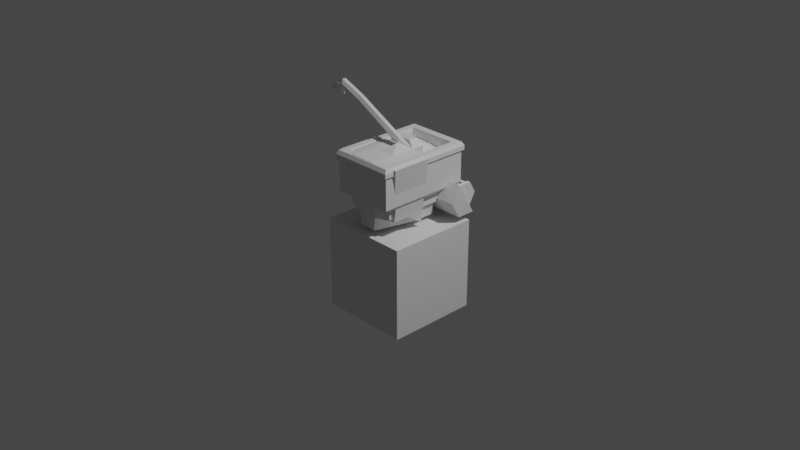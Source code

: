 # Source: machinery.blend  (saved by Blender 3.1.7; exported with 4.5.12 LTS)
import bpy
from mathutils import Matrix  # noqa: F401  (used for matrix-valued properties, if any)

bpy.ops.wm.read_factory_settings(use_empty=True)
scene = bpy.context.scene
scene.name = 'Scene'

# ---- collections
col_collection = bpy.data.collections.new('Collection'); scene.collection.children.link(col_collection)

# ---- materials (node trees are filled in below, after node groups)
mat_combine_main = bpy.data.materials.new('combine_main')
mat_combine_main.use_transparent_shadow = False
mat_combine_window = bpy.data.materials.new('combine_window')
mat_combine_window.use_transparent_shadow = False
mat_combine_reel = bpy.data.materials.new('combine_reel')
mat_combine_reel.use_transparent_shadow = False
mat_trailer_main = bpy.data.materials.new('trailer_main')
mat_trailer_main.use_transparent_shadow = False
mat_trailer_highlight = bpy.data.materials.new('trailer_highlight')
mat_trailer_highlight.use_transparent_shadow = False

# ---- material node trees
mat_combine_main.use_nodes = True; mat_combine_main.node_tree.nodes.clear()
_N = mat_combine_main.node_tree.nodes; _L = mat_combine_main.node_tree.links
n0 = _N.new('ShaderNodeBsdfPrincipled'); n0.name = 'Principled BSDF'; n0.location = (10, 300)
n0.distribution = 'GGX'
n0.subsurface_method = 'RANDOM_WALK_SKIN'
n0.inputs[3].default_value = 1.45
n0.inputs[27].default_value = (0.0, 0.0, 0.0, 1.0)
n0.inputs[28].default_value = 1.0
n1 = _N.new('ShaderNodeOutputMaterial'); n1.name = 'Material Output'; n1.location = (300, 300)
_L.new(n0.outputs[0], n1.inputs[0])
n1.is_active_output = True
mat_combine_window.use_nodes = True; mat_combine_window.node_tree.nodes.clear()
_N = mat_combine_window.node_tree.nodes; _L = mat_combine_window.node_tree.links
n0 = _N.new('ShaderNodeBsdfPrincipled'); n0.name = 'Principled BSDF'; n0.location = (10, 300)
n0.distribution = 'GGX'
n0.subsurface_method = 'RANDOM_WALK_SKIN'
n0.inputs[3].default_value = 1.45
n0.inputs[27].default_value = (0.0, 0.0, 0.0, 1.0)
n0.inputs[28].default_value = 1.0
n1 = _N.new('ShaderNodeOutputMaterial'); n1.name = 'Material Output'; n1.location = (300, 300)
_L.new(n0.outputs[0], n1.inputs[0])
n1.is_active_output = True
mat_combine_reel.use_nodes = True; mat_combine_reel.node_tree.nodes.clear()
_N = mat_combine_reel.node_tree.nodes; _L = mat_combine_reel.node_tree.links
n0 = _N.new('ShaderNodeBsdfPrincipled'); n0.name = 'Principled BSDF'; n0.location = (10, 300)
n0.distribution = 'GGX'
n0.subsurface_method = 'RANDOM_WALK_SKIN'
n0.inputs[3].default_value = 1.45
n0.inputs[27].default_value = (0.0, 0.0, 0.0, 1.0)
n0.inputs[28].default_value = 1.0
n1 = _N.new('ShaderNodeOutputMaterial'); n1.name = 'Material Output'; n1.location = (300, 300)
_L.new(n0.outputs[0], n1.inputs[0])
n1.is_active_output = True
mat_trailer_main.use_nodes = True; mat_trailer_main.node_tree.nodes.clear()
_N = mat_trailer_main.node_tree.nodes; _L = mat_trailer_main.node_tree.links
n0 = _N.new('ShaderNodeBsdfPrincipled'); n0.name = 'Principled BSDF'; n0.location = (10, 300)
n0.distribution = 'GGX'
n0.subsurface_method = 'RANDOM_WALK_SKIN'
n0.inputs[3].default_value = 1.45
n0.inputs[27].default_value = (0.0, 0.0, 0.0, 1.0)
n0.inputs[28].default_value = 1.0
n1 = _N.new('ShaderNodeOutputMaterial'); n1.name = 'Material Output'; n1.location = (300, 300)
_L.new(n0.outputs[0], n1.inputs[0])
n1.is_active_output = True
mat_trailer_highlight.use_nodes = True; mat_trailer_highlight.node_tree.nodes.clear()
_N = mat_trailer_highlight.node_tree.nodes; _L = mat_trailer_highlight.node_tree.links
n0 = _N.new('ShaderNodeBsdfPrincipled'); n0.name = 'Principled BSDF'; n0.location = (10, 300)
n0.distribution = 'GGX'
n0.subsurface_method = 'RANDOM_WALK_SKIN'
n0.inputs[3].default_value = 1.45
n0.inputs[27].default_value = (0.0, 0.0, 0.0, 1.0)
n0.inputs[28].default_value = 1.0
n1 = _N.new('ShaderNodeOutputMaterial'); n1.name = 'Material Output'; n1.location = (300, 300)
_L.new(n0.outputs[0], n1.inputs[0])
n1.is_active_output = True

# ---- world
world_world = bpy.data.worlds.new('World'); scene.world = world_world
world_world.use_nodes = True; world_world.node_tree.nodes.clear()
_N = world_world.node_tree.nodes; _L = world_world.node_tree.links
n0 = _N.new('ShaderNodeOutputWorld'); n0.name = 'World Output'; n0.location = (300, 300)
n1 = _N.new('ShaderNodeBackground'); n1.name = 'Background'; n1.location = (10, 300)
n1.inputs[0].default_value = (0.05088, 0.05088, 0.05088, 1.0)
_L.new(n1.outputs[0], n0.inputs[0])
n0.is_active_output = True
world_world.color = (0.05088, 0.05088, 0.05088)
world_world.use_sun_shadow = False
world_world.sun_shadow_jitter_overblur = 0.0

# ---- cameras
cam_camera = bpy.data.cameras.new('Camera')
cam_camera.clip_end = 100.0
cam_camera.ortho_scale = 7.314

# ---- lights
light_light = bpy.data.lights.new('Light', 'POINT')
light_light.transmission_factor = 0.0
light_light.energy = 1000.0
light_light.shadow_soft_size = 0.1
light_light.shadow_maximum_resolution = 0.006
light_light.use_absolute_resolution = True

# ---- meshes
me_cube_001 = bpy.data.meshes.new('Cube.001')
me_cube_001.from_pydata([(-0.5, -0.5, -0.5), (-0.5, -0.5, 0.5), (-0.5, 0.5, -0.5), (-0.5, 0.5, 0.5), (0.5, -0.5, -0.5), (0.5, -0.5, 0.5), (0.5, 0.5, -0.5), (0.5, 0.5, 0.5)], [], [(0, 1, 3, 2), (2, 3, 7, 6), (6, 7, 5, 4), (4, 5, 1, 0), (2, 6, 4, 0), (7, 3, 1, 5)])
_uv = me_cube_001.uv_layers.new(name='UVMap')
_uv.uv.foreach_set('vector', [0.375, 0.0, 0.625, 0.0, 0.625, 0.25, 0.375, 0.25, 0.375, 0.25, 0.625, 0.25, 0.625, 0.5, 0.375, 0.5, 0.375, 0.5, 0.625, 0.5, 0.625, 0.75, 0.375, 0.75, 0.375, 0.75, 0.625, 0.75, 0.625, 1.0, 0.375, 1.0, 0.125, 0.5, 0.375, 0.5, 0.375, 0.75, 0.125, 0.75, 0.625, 0.5, 0.875, 0.5, 0.875, 0.75, 0.625, 0.75])
me_cube_001.use_remesh_fix_poles = True
me_cube_001.use_remesh_preserve_attributes = False
me_cube_001.update()
me_cube_002 = bpy.data.meshes.new('Cube.002')
me_cube_002.from_pydata([(-0.3046, -0.3497, 0.1862), (-0.3858, -0.4108, 0.7717), (-0.2869, 0.02834, 0.05579), (-0.3858, 0.02834, 0.7717), (0.3046, -0.3497, 0.1862), (0.3858, -0.4108, 0.7717), (0.2869, 0.02834, 0.05579), (0.3858, 0.02834, 0.7717), (0.2259, 0.02834, 0.05579), (-0.2259, 0.02834, 0.05579), (-0.1661, 0.02834, 0.8045), (0.1661, 0.02834, 0.8045), (-0.1015, -0.4251, 0.1862), (0.1015, -0.4251, 0.1862), (0.1286, -0.4862, 0.8045), (-0.1286, -0.4862, 0.8045), (-0.3209, -0.3497, 0.3053), (-0.3545, -0.3835, 0.5549), (-0.3545, 0.02834, 0.5549), (-0.3209, 0.02834, 0.3053), (0.3545, 0.02834, 0.5549), (0.3209, 0.02834, 0.3053), (0.3545, -0.3835, 0.5549), (0.3209, -0.3497, 0.3053), (0.1182, -0.4589, 0.5549), (0.107, -0.4251, 0.3053), (-0.1182, -0.4589, 0.5549), (-0.107, -0.4251, 0.3053), (-0.1526, 0.02834, 0.3856), (-0.2527, 0.02834, 0.3053), (0.1526, 0.02834, 0.3856), (0.2527, 0.02834, 0.3053), (0.2259, 0.2467, 0.05579), (-0.2259, 0.2467, 0.05579), (-0.1661, 0.1663, 0.8045), (0.1661, 0.1663, 0.8045), (-0.2527, 0.2467, 0.3053), (0.2527, 0.2467, 0.3053), (-0.1526, 0.1663, 0.3856), (0.1526, 0.1663, 0.3856), (-0.09055, 0.04876, 0.8733), (0.09055, 0.04876, 0.8733), (-0.09055, 0.1459, 0.8733), (0.09055, 0.1459, 0.8733), (0.0, 0.02834, 0.05579), (0.0, 0.02834, 0.8045), (0.0, -0.4251, 0.1862), (0.0, -0.4862, 0.8045), (0.0, -0.4251, 0.3053), (0.0, -0.4589, 0.5549), (0.0, 0.2959, 0.05579), (0.0, 0.2156, 0.8045), (0.0, 0.2959, 0.3053), (0.0, 0.2156, 0.3856), (0.0, 0.04876, 0.8733), (0.0, 0.1759, 0.8733), (0.0, 0.0259, 0.05047), (-0.2259, 0.0259, 0.05047), (0.0, -0.4275, 0.04945), (0.1015, -0.4275, 0.04945), (-0.1015, -0.4275, 0.04945), (0.2259, 0.0259, 0.05047), (-0.3031, -0.1607, 0.1821), (-0.3858, -0.1912, 0.7717), (0.3031, -0.1607, 0.1821), (0.3858, -0.1912, 0.7717), (0.1474, -0.2289, 0.8045), (-0.1474, -0.2289, 0.8045), (-0.1678, -0.1984, 0.1821), (0.1678, -0.1984, 0.1821), (0.3209, -0.1607, 0.3053), (0.3545, -0.1776, 0.5549), (-0.3209, -0.1607, 0.3053), (-0.3545, -0.1776, 0.5549), (0.0, -0.2289, 0.8045), (-0.1637, -0.2008, 0.04996), (0.1637, -0.2008, 0.04996), (0.0, -0.2008, 0.04996), (-0.5, 0.5287, 0.1126), (0.5, 0.5287, 0.1126), (-0.5, 0.3701, 0.1126), (0.5, 0.3701, 0.1126), (-0.5, 0.2907, 0.25), (0.5, 0.2907, 0.25), (-0.5, 0.3701, 0.3874), (0.5, 0.3701, 0.3874), (-0.5, 0.5494, 0.07684), (0.5, 0.5494, 0.07684), (-0.5, 0.3494, 0.07684), (0.5, 0.3494, 0.07684), (-0.5, 0.2494, 0.25), (0.5, 0.2494, 0.25), (-0.5, 0.3494, 0.4232), (0.5, 0.3494, 0.4232), (0.4639, 0.5494, 0.07684), (-0.4639, 0.5494, 0.07684), (0.4639, 0.3494, 0.07684), (-0.4639, 0.3494, 0.07684), (0.4639, 0.2494, 0.25), (-0.4639, 0.2494, 0.25), (0.4639, 0.3494, 0.4232), (-0.4639, 0.3494, 0.4232), (-0.4639, 0.3701, 0.1126), (0.4639, 0.3701, 0.1126), (-0.4639, 0.2907, 0.25), (0.4639, 0.2907, 0.25), (0.4639, 0.3701, 0.3874), (-0.4639, 0.3701, 0.3874), (-0.4639, 0.5287, 0.1126), (0.4639, 0.5287, 0.1126), (0.0, 0.02834, 0.8045), (0.1661, 0.02834, 0.8045), (0.1474, -0.2289, 0.8045), (0.0, -0.2289, 0.8045), (0.03758, 0.02269, 0.8598), (-0.6139, 0.08695, 1.123), (0.0511, 0.001858, 0.8933), (-0.6004, 0.06612, 1.157), (0.0511, -0.0398, 0.8933), (-0.6004, 0.02447, 1.157), (0.03758, -0.06063, 0.8598), (-0.6139, 0.003639, 1.123), (0.02405, -0.0398, 0.8264), (-0.6275, 0.02447, 1.09), (0.02405, 0.001858, 0.8264), (-0.6275, 0.06612, 1.09), (-0.7809, 0.06612, 1.229), (-0.7944, 0.08695, 1.196), (-0.7809, 0.02447, 1.229), (-0.7944, 0.003639, 1.196), (-0.8079, 0.02447, 1.162), (-0.8079, 0.06612, 1.162), (-0.8655, 0.06612, 1.264), (-0.8514, 0.08695, 1.219), (-0.8655, 0.02447, 1.264), (-0.8514, 0.003639, 1.219), (-0.8373, 0.02447, 1.174), (-0.8373, 0.06612, 1.174), (-0.9601, 0.06612, 1.22), (-0.9182, 0.08695, 1.198), (-0.9601, 0.02447, 1.22), (-0.9182, 0.003639, 1.198), (-0.8764, 0.02447, 1.176), (-0.8764, 0.06612, 1.176), (-1.024, 0.07724, 1.152), (-0.9601, 0.1092, 1.118), (-1.024, 0.01335, 1.152), (-0.9601, -0.01859, 1.118), (-0.8959, 0.01335, 1.084), (-0.8959, 0.07724, 1.084)], [], [(73, 63, 3, 18), (30, 11, 7, 20), (71, 65, 5, 22), (26, 15, 1, 17), (69, 64, 4, 13), (67, 63, 1, 15), (65, 66, 14, 5), (74, 67, 15, 47), (62, 68, 12, 0), (44, 8, 61, 56), (22, 5, 14, 24), (49, 47, 15, 26), (18, 3, 10, 28), (30, 31, 37, 39), (31, 8, 32, 37), (28, 10, 34, 38), (2, 19, 29, 9), (19, 18, 28, 29), (46, 48, 27, 12), (48, 49, 26, 27), (4, 23, 25, 13), (23, 22, 24, 25), (12, 27, 16, 0), (27, 26, 17, 16), (64, 70, 23, 4), (70, 71, 22, 23), (8, 31, 21, 6), (31, 30, 20, 21), (62, 72, 19, 2), (72, 73, 18, 19), (53, 51, 35, 39), (50, 52, 37, 32), (52, 53, 39, 37), (29, 28, 38, 36), (34, 10, 40, 42), (9, 29, 36, 33), (44, 9, 33, 50), (11, 30, 39, 35), (54, 41, 43, 55), (11, 35, 43, 41), (51, 34, 42, 55), (45, 11, 41, 54), (10, 45, 54, 40), (35, 51, 55, 43), (40, 54, 55, 42), (8, 44, 50, 32), (36, 38, 53, 52), (33, 36, 52, 50), (38, 34, 51, 53), (25, 24, 49, 48), (13, 25, 48, 46), (24, 14, 47, 49), (46, 12, 60, 58), (66, 74, 47, 14), (77, 76, 59, 58), (75, 77, 58, 60), (69, 13, 59, 76), (13, 46, 58, 59), (9, 44, 56, 57), (68, 9, 57, 75), (12, 68, 75, 60), (8, 69, 76, 61), (57, 56, 77, 75), (56, 61, 76, 77), (66, 11, 111, 112), (16, 17, 73, 72), (0, 16, 72, 62), (21, 20, 71, 70), (6, 21, 70, 64), (2, 9, 68, 62), (45, 10, 67, 74), (7, 11, 66, 65), (10, 3, 63, 67), (8, 6, 64, 69), (20, 7, 65, 71), (17, 1, 63, 73), (94, 87, 89, 96), (96, 89, 91, 98), (98, 91, 93, 100), (101, 107, 84, 92), (95, 86, 78, 108), (106, 85, 79, 109), (80, 78, 86, 88), (79, 81, 89, 87), (82, 80, 88, 90), (81, 83, 91, 89), (84, 82, 90, 92), (83, 85, 93, 91), (78, 80, 82, 84), (107, 104, 102, 108), (106, 109, 103, 105), (103, 102, 104, 105), (81, 79, 85, 83), (103, 109, 108, 102), (107, 108, 78, 84), (104, 107, 106, 105), (87, 94, 109, 79), (94, 95, 108, 109), (93, 85, 106, 100), (100, 106, 107, 101), (90, 99, 101, 92), (99, 98, 100, 101), (88, 97, 99, 90), (97, 96, 98, 99), (86, 95, 97, 88), (95, 94, 96, 97), (74, 66, 112, 113), (11, 45, 110, 111), (45, 74, 113, 110), (114, 115, 117, 116), (116, 117, 119, 118), (118, 119, 121, 120), (120, 121, 123, 122), (121, 119, 128, 129), (122, 123, 125, 124), (124, 125, 115, 114), (128, 126, 132, 134), (115, 125, 131, 127), (123, 121, 129, 130), (119, 117, 126, 128), (125, 123, 130, 131), (117, 115, 127, 126), (131, 130, 136, 137), (129, 128, 134, 135), (126, 127, 133, 132), (127, 131, 137, 133), (130, 129, 135, 136), (137, 136, 142, 143), (141, 140, 146, 147), (135, 134, 140, 141), (132, 133, 139, 138), (133, 137, 143, 139), (136, 135, 141, 142), (134, 132, 138, 140), (144, 145, 149, 148, 147, 146), (138, 139, 145, 144), (139, 143, 149, 145), (142, 141, 147, 148), (140, 138, 144, 146), (143, 142, 148, 149), (114, 111, 124), (110, 122, 124), (113, 120, 122), (112, 111, 120), (111, 114, 116), (110, 113, 122), (113, 112, 120), (111, 116, 118), (111, 118, 120), (111, 110, 124)])
me_cube_002.polygons.foreach_set('material_index', [0, 0, 0, 0, 0, 0, 0, 0, 0, 0, 0, 0, 0, 0, 0, 1, 0, 0, 0, 0, 0, 0, 0, 0, 0, 0, 0, 0, 0, 0, 1, 0, 0, 0, 0, 0, 0, 1, 0, 0, 0, 0, 0, 0, 0, 0, 0, 0, 1, 0, 0, 0, 0, 0, 0, 0, 0, 0, 0, 0, 0, 0, 0, 0, 0, 0, 0, 0, 0, 0, 0, 0, 0, 0, 0, 0, 2, 2, 2, 2, 2, 2, 2, 2, 2, 2, 2, 2, 2, 2, 2, 2, 2, 2, 2, 2, 2, 2, 2, 2, 2, 2, 2, 2, 2, 2, 0, 0, 0, 0, 0, 0, 0, 0, 0, 0, 0, 0, 0, 0, 0, 0, 0, 0, 0, 0, 0, 0, 0, 0, 0, 0, 0, 0, 0, 0, 0, 0, 0, 0, 0, 0, 0, 0, 0, 0, 0, 0, 0, 0])
_uv = me_cube_002.uv_layers.new(name='UVMap')
_uv.uv.foreach_set('vector', [0.5417, 0.125, 0.625, 0.125, 0.625, 0.25, 0.5417, 0.25, 0.5417, 0.4167, 0.625, 0.4167, 0.625, 0.5, 0.5417, 0.5, 0.5417, 0.625, 0.625, 0.625, 0.625, 0.75, 0.5417, 0.75, 0.5417, 0.9167, 0.625, 0.9167, 0.625, 1.0, 0.5417, 1.0, 0.2917, 0.625, 0.375, 0.625, 0.375, 0.75, 0.2917, 0.75, 0.7917, 0.625, 0.875, 0.625, 0.875, 0.75, 0.7917, 0.75, 0.625, 0.625, 0.7083, 0.625, 0.7083, 0.75, 0.625, 0.75, 0.75, 0.625, 0.7917, 0.625, 0.7917, 0.75, 0.75, 0.75, 0.125, 0.625, 0.2083, 0.625, 0.2083, 0.75, 0.125, 0.75, 0.25, 0.5, 0.2917, 0.5, 0.2917, 0.5, 0.25, 0.5, 0.5417, 0.75, 0.625, 0.75, 0.625, 0.8333, 0.5417, 0.8333, 0.5417, 0.875, 0.625, 0.875, 0.625, 0.9167, 0.5417, 0.9167, 0.5417, 0.25, 0.625, 0.25, 0.625, 0.3333, 0.5417, 0.3333, 0.5417, 0.4167, 0.4583, 0.4167, 0.4583, 0.4167, 0.5417, 0.4167, 0.4583, 0.4167, 0.375, 0.4167, 0.375, 0.4167, 0.4583, 0.4167, 0.5417, 0.3333, 0.625, 0.3333, 0.625, 0.3333, 0.5417, 0.3333, 0.375, 0.25, 0.4583, 0.25, 0.4583, 0.3333, 0.375, 0.3333, 0.4583, 0.25, 0.5417, 0.25, 0.5417, 0.3333, 0.4583, 0.3333, 0.375, 0.875, 0.4583, 0.875, 0.4583, 0.9167, 0.375, 0.9167, 0.4583, 0.875, 0.5417, 0.875, 0.5417, 0.9167, 0.4583, 0.9167, 0.375, 0.75, 0.4583, 0.75, 0.4583, 0.8333, 0.375, 0.8333, 0.4583, 0.75, 0.5417, 0.75, 0.5417, 0.8333, 0.4583, 0.8333, 0.375, 0.9167, 0.4583, 0.9167, 0.4583, 1.0, 0.375, 1.0, 0.4583, 0.9167, 0.5417, 0.9167, 0.5417, 1.0, 0.4583, 1.0, 0.375, 0.625, 0.4583, 0.625, 0.4583, 0.75, 0.375, 0.75, 0.4583, 0.625, 0.5417, 0.625, 0.5417, 0.75, 0.4583, 0.75, 0.375, 0.4167, 0.4583, 0.4167, 0.4583, 0.5, 0.375, 0.5, 0.4583, 0.4167, 0.5417, 0.4167, 0.5417, 0.5, 0.4583, 0.5, 0.375, 0.125, 0.4583, 0.125, 0.4583, 0.25, 0.375, 0.25, 0.4583, 0.125, 0.5417, 0.125, 0.5417, 0.25, 0.4583, 0.25, 0.5417, 0.375, 0.625, 0.375, 0.625, 0.4167, 0.5417, 0.4167, 0.375, 0.375, 0.4583, 0.375, 0.4583, 0.4167, 0.375, 0.4167, 0.4583, 0.375, 0.5417, 0.375, 0.5417, 0.4167, 0.4583, 0.4167, 0.4583, 0.3333, 0.5417, 0.3333, 0.5417, 0.3333, 0.4583, 0.3333, 0.625, 0.3333, 0.625, 0.3333, 0.625, 0.3333, 0.625, 0.3333, 0.375, 0.3333, 0.4583, 0.3333, 0.4583, 0.3333, 0.375, 0.3333, 0.25, 0.5, 0.2083, 0.5, 0.2083, 0.5, 0.25, 0.5, 0.625, 0.4167, 0.5417, 0.4167, 0.5417, 0.4167, 0.625, 0.4167, 0.75, 0.5, 0.7083, 0.5, 0.7083, 0.5, 0.75, 0.5, 0.625, 0.4167, 0.625, 0.4167, 0.625, 0.4167, 0.625, 0.4167, 0.625, 0.375, 0.625, 0.3333, 0.625, 0.3333, 0.625, 0.375, 0.75, 0.5, 0.7083, 0.5, 0.7083, 0.5, 0.75, 0.5, 0.7917, 0.5, 0.75, 0.5, 0.75, 0.5, 0.7917, 0.5, 0.625, 0.4167, 0.625, 0.375, 0.625, 0.375, 0.625, 0.4167, 0.7917, 0.5, 0.75, 0.5, 0.75, 0.5, 0.7917, 0.5, 0.2917, 0.5, 0.25, 0.5, 0.25, 0.5, 0.2917, 0.5, 0.4583, 0.3333, 0.5417, 0.3333, 0.5417, 0.375, 0.4583, 0.375, 0.375, 0.3333, 0.4583, 0.3333, 0.4583, 0.375, 0.375, 0.375, 0.5417, 0.3333, 0.625, 0.3333, 0.625, 0.375, 0.5417, 0.375, 0.4583, 0.8333, 0.5417, 0.8333, 0.5417, 0.875, 0.4583, 0.875, 0.375, 0.8333, 0.4583, 0.8333, 0.4583, 0.875, 0.375, 0.875, 0.5417, 0.8333, 0.625, 0.8333, 0.625, 0.875, 0.5417, 0.875, 0.375, 0.875, 0.375, 0.9167, 0.375, 0.9167, 0.375, 0.875, 0.7083, 0.625, 0.75, 0.625, 0.75, 0.75, 0.7083, 0.75, 0.25, 0.625, 0.2917, 0.625, 0.2917, 0.75, 0.25, 0.75, 0.2083, 0.625, 0.25, 0.625, 0.25, 0.75, 0.2083, 0.75, 0.2917, 0.625, 0.2917, 0.75, 0.2917, 0.75, 0.2917, 0.625, 0.375, 0.8333, 0.375, 0.875, 0.375, 0.875, 0.375, 0.8333, 0.2083, 0.5, 0.25, 0.5, 0.25, 0.5, 0.2083, 0.5, 0.2083, 0.625, 0.2083, 0.5, 0.2083, 0.5, 0.2083, 0.625, 0.2083, 0.75, 0.2083, 0.625, 0.2083, 0.625, 0.2083, 0.75, 0.2917, 0.5, 0.2917, 0.625, 0.2917, 0.625, 0.2917, 0.5, 0.2083, 0.5, 0.25, 0.5, 0.25, 0.625, 0.2083, 0.625, 0.25, 0.5, 0.2917, 0.5, 0.2917, 0.625, 0.25, 0.625, 0.7083, 0.625, 0.7083, 0.5, 0.7083, 0.5, 0.7083, 0.625, 0.4583, 0.0, 0.5417, 0.0, 0.5417, 0.125, 0.4583, 0.125, 0.375, 0.0, 0.4583, 0.0, 0.4583, 0.125, 0.375, 0.125, 0.4583, 0.5, 0.5417, 0.5, 0.5417, 0.625, 0.4583, 0.625, 0.375, 0.5, 0.4583, 0.5, 0.4583, 0.625, 0.375, 0.625, 0.125, 0.5, 0.2083, 0.5, 0.2083, 0.625, 0.125, 0.625, 0.75, 0.5, 0.7917, 0.5, 0.7917, 0.625, 0.75, 0.625, 0.625, 0.5, 0.7083, 0.5, 0.7083, 0.625, 0.625, 0.625, 0.7917, 0.5, 0.875, 0.5, 0.875, 0.625, 0.7917, 0.625, 0.2917, 0.5, 0.375, 0.5, 0.375, 0.625, 0.2917, 0.625, 0.5417, 0.5, 0.625, 0.5, 0.625, 0.625, 0.5417, 0.625, 0.5417, 0.0, 0.625, 0.0, 0.625, 0.125, 0.5417, 0.125, 0.8333, 0.8333, 0.8333, 1.0, 0.6667, 1.0, 0.6667, 0.8333, 0.6667, 0.8333, 0.6667, 1.0, 0.5, 1.0, 0.5, 0.8333, 0.5, 0.8333, 0.5, 1.0, 0.3333, 1.0, 0.3333, 0.8333, 0.3755, 0.13, 0.4185, 0.1548, 0.5851, 0.1548, 0.5422, 0.13, 0.7912, 0.37, 0.9578, 0.37, 0.9149, 0.3452, 0.7482, 0.3452, 0.2518, 0.1548, 0.08512, 0.1548, 0.4149, 0.3452, 0.5815, 0.3452, 0.9149, 0.1548, 0.9149, 0.3452, 0.9578, 0.37, 0.9578, 0.13, 0.4149, 0.3452, 0.4149, 0.1548, 0.4578, 0.13, 0.4578, 0.37, 0.75, 0.05961, 0.9149, 0.1548, 0.9578, 0.13, 0.75, 0.01, 0.4149, 0.1548, 0.25, 0.05961, 0.25, 0.01, 0.4578, 0.13, 0.5851, 0.1548, 0.75, 0.05961, 0.75, 0.01, 0.5422, 0.13, 0.25, 0.05961, 0.08512, 0.1548, 0.04215, 0.13, 0.25, 0.01, 0.9149, 0.3452, 0.9149, 0.1548, 0.75, 0.05961, 0.5851, 0.1548, 0.4185, 0.1548, 0.5833, 0.05961, 0.7482, 0.1548, 0.7482, 0.3452, 0.2518, 0.1548, 0.5815, 0.3452, 0.5815, 0.1548, 0.4167, 0.05961, 0.5815, 0.1548, 0.7482, 0.1548, 0.5833, 0.05961, 0.4167, 0.05961, 0.4149, 0.1548, 0.4149, 0.3452, 0.08512, 0.1548, 0.25, 0.05961, 0.5815, 0.1548, 0.5815, 0.3452, 0.7482, 0.3452, 0.7482, 0.1548, 0.4185, 0.1548, 0.7482, 0.3452, 0.9149, 0.3452, 0.5851, 0.1548, 0.5833, 0.05961, 0.4185, 0.1548, 0.2518, 0.1548, 0.4167, 0.05961, 0.4578, 0.37, 0.6245, 0.37, 0.5815, 0.3452, 0.4149, 0.3452, 0.6245, 0.37, 0.7912, 0.37, 0.7482, 0.3452, 0.5815, 0.3452, 0.04215, 0.13, 0.08512, 0.1548, 0.2518, 0.1548, 0.2088, 0.13, 0.2088, 0.13, 0.2518, 0.1548, 0.4185, 0.1548, 0.3755, 0.13, 0.5, 0.5, 0.5, 0.6667, 0.3333, 0.6667, 0.3333, 0.5, 0.5, 0.6667, 0.5, 0.8333, 0.3333, 0.8333, 0.3333, 0.6667, 0.6667, 0.5, 0.6667, 0.6667, 0.5, 0.6667, 0.5, 0.5, 0.6667, 0.6667, 0.6667, 0.8333, 0.5, 0.8333, 0.5, 0.6667, 0.8333, 0.5, 0.8333, 0.6667, 0.6667, 0.6667, 0.6667, 0.5, 0.8333, 0.6667, 0.8333, 0.8333, 0.6667, 0.8333, 0.6667, 0.6667, 0.75, 0.625, 0.7083, 0.625, 0.7083, 0.625, 0.75, 0.625, 0.7083, 0.5, 0.75, 0.5, 0.75, 0.5, 0.7083, 0.5, 0.75, 0.5, 0.75, 0.625, 0.75, 0.625, 0.75, 0.5, 1.0, 0.5, 1.0, 1.0, 0.8333, 1.0, 0.8333, 0.5, 0.8333, 0.5, 0.8333, 1.0, 0.6667, 1.0, 0.6667, 0.5, 0.6667, 0.5, 0.6667, 1.0, 0.5, 1.0, 0.5, 0.5, 0.5, 0.5, 0.5, 1.0, 0.3333, 1.0, 0.3333, 0.5, 0.5, 1.0, 0.6667, 1.0, 0.6667, 1.0, 0.5, 1.0, 0.3333, 0.5, 0.3333, 1.0, 0.1667, 1.0, 0.1667, 0.5, 0.1667, 0.5, 0.1667, 1.0, -8.941e-08, 1.0, -8.941e-08, 0.5, 0.6667, 1.0, 0.8333, 1.0, 0.8333, 1.0, 0.6667, 1.0, -8.941e-08, 1.0, 0.1667, 1.0, 0.1667, 1.0, -8.941e-08, 1.0, 0.3333, 1.0, 0.5, 1.0, 0.5, 1.0, 0.3333, 1.0, 0.6667, 1.0, 0.8333, 1.0, 0.8333, 1.0, 0.6667, 1.0, 0.1667, 1.0, 0.3333, 1.0, 0.3333, 1.0, 0.1667, 1.0, 0.8333, 1.0, 1.0, 1.0, 1.0, 1.0, 0.8333, 1.0, 0.1667, 1.0, 0.3333, 1.0, 0.3333, 1.0, 0.1667, 1.0, 0.5, 1.0, 0.6667, 1.0, 0.6667, 1.0, 0.5, 1.0, 0.8333, 1.0, 1.0, 1.0, 1.0, 1.0, 0.8333, 1.0, -8.941e-08, 1.0, 0.1667, 1.0, 0.1667, 1.0, -8.941e-08, 1.0, 0.3333, 1.0, 0.5, 1.0, 0.5, 1.0, 0.3333, 1.0, 0.1667, 1.0, 0.3333, 1.0, 0.3333, 1.0, 0.1667, 1.0, 0.5, 1.0, 0.6667, 1.0, 0.6667, 1.0, 0.5, 1.0, 0.5, 1.0, 0.6667, 1.0, 0.6667, 1.0, 0.5, 1.0, 0.8333, 1.0, 1.0, 1.0, 1.0, 1.0, 0.8333, 1.0, -8.941e-08, 1.0, 0.1667, 1.0, 0.1667, 1.0, -8.941e-08, 1.0, 0.3333, 1.0, 0.5, 1.0, 0.5, 1.0, 0.3333, 1.0, 0.6667, 1.0, 0.8333, 1.0, 0.8333, 1.0, 0.6667, 1.0, 0.8333, 1.0, -8.941e-08, 1.0, 0.1667, 1.0, 0.3333, 1.0, 0.5, 1.0, 0.6667, 1.0, 0.8333, 1.0, 1.0, 1.0, 1.0, 1.0, 0.8333, 1.0, -8.941e-08, 1.0, 0.1667, 1.0, 0.1667, 1.0, -8.941e-08, 1.0, 0.3333, 1.0, 0.5, 1.0, 0.5, 1.0, 0.3333, 1.0, 0.6667, 1.0, 0.8333, 1.0, 0.8333, 1.0, 0.6667, 1.0, 0.1667, 1.0, 0.3333, 1.0, 0.3333, 1.0, 0.1667, 1.0, 1.0, 0.5, 0.7083, 0.5, 0.1667, 0.5, 0.75, 0.5, 0.3333, 0.5, 0.1667, 0.5, 0.75, 0.625, 0.5, 0.5, 0.3333, 0.5, 0.7083, 0.625, 0.7083, 0.5, 0.5, 0.5, 0.7083, 0.5, 1.0, 0.5, 0.8333, 0.5, 0.75, 0.5, 0.75, 0.625, 0.3333, 0.5, 0.75, 0.625, 0.7083, 0.625, 0.5, 0.5, 0.7083, 0.5, 0.8333, 0.5, 0.6667, 0.5, 0.7083, 0.5, 0.6667, 0.5, 0.5, 0.5, 0.7083, 0.5, 0.75, 0.5, 0.1667, 0.5])
me_cube_002.materials.append(mat_combine_main)
me_cube_002.materials.append(mat_combine_window)
me_cube_002.materials.append(mat_combine_reel)
me_cube_002.use_remesh_fix_poles = True
me_cube_002.use_remesh_preserve_attributes = False
me_cube_002.update()
me_cylinder_001 = bpy.data.meshes.new('Cylinder.001')
me_cylinder_001.from_pydata([(2.718e-09, 0.1242, -0.4497), (-9.399e-10, 0.1242, 0.4497), (0.1075, 0.06208, -0.4497), (0.1075, 0.06208, 0.4497), (0.1075, -0.06208, -0.4497), (0.1075, -0.06208, 0.4497), (-9.061e-09, -0.1242, -0.4497), (-1.272e-08, -0.1242, 0.4497), (-0.1075, -0.06208, -0.4497), (-0.1075, -0.06208, 0.4497), (-0.1075, 0.06208, -0.4497), (-0.1075, 0.06208, 0.4497), (1.307e-08, 0.1242, -0.4146), (-1.13e-08, 0.1242, 0.4149), (0.1075, 0.06208, 0.4149), (0.1075, 0.06208, -0.4146), (0.1075, -0.06208, 0.4149), (0.1075, -0.06208, -0.4146), (-2.308e-08, -0.1242, 0.4149), (1.294e-09, -0.1242, -0.4146), (-0.1075, -0.06208, 0.4149), (-0.1075, -0.06208, -0.4146), (-0.1075, 0.06208, 0.4149), (-0.1075, 0.06208, -0.4146), (8.51e-09, 0.1242, -0.2399), (-6.733e-09, 0.1242, 0.2402), (0.1075, 0.06208, 0.2402), (0.1075, 0.06208, -0.2399), (0.1075, -0.06208, 0.2402), (0.1075, -0.06208, -0.2399), (-1.94e-08, -0.1242, 0.2402), (-3.27e-09, -0.1242, -0.2399), (-0.1075, -0.06208, 0.2402), (-0.1075, -0.06208, -0.2399), (-0.1075, 0.06208, 0.2402), (-0.1075, 0.06208, -0.2399), (8.456e-09, 0.1242, -0.2084), (-6.679e-09, 0.1242, 0.2087), (0.1075, 0.06208, 0.2087), (0.1075, 0.06208, -0.2084), (0.1075, -0.06208, 0.2087), (0.1075, -0.06208, -0.2084), (-1.935e-08, -0.1242, 0.2087), (-3.323e-09, -0.1242, -0.2084), (-0.1075, -0.06208, 0.2087), (-0.1075, -0.06208, -0.2084), (-0.1075, 0.06208, 0.2087), (-0.1075, 0.06208, -0.2084), (1.524e-09, 0.1242, -0.01941), (2.53e-10, 0.1242, 0.01974), (0.1075, 0.06208, 0.01974), (0.1075, 0.06208, -0.01941), (0.1075, -0.06208, 0.01974), (0.1075, -0.06208, -0.01941), (-1.153e-08, -0.1242, 0.01974), (-8.922e-09, -0.1242, -0.01941), (-0.1075, -0.06208, 0.01974), (-0.1075, -0.06208, -0.01941), (-0.1075, 0.06208, 0.01974), (-0.1075, 0.06208, -0.01941), (1.829e-09, 0.15, -0.4497), (0.1299, 0.075, -0.4497), (0.1299, 0.075, 0.4497), (-1.829e-09, 0.15, 0.4497), (0.1299, -0.075, -0.4497), (0.1299, -0.075, 0.4497), (-1.128e-08, -0.15, -0.4497), (-1.494e-08, -0.15, 0.4497), (-0.1299, -0.075, -0.4497), (-0.1299, -0.075, 0.4497), (-0.1299, 0.075, -0.4497), (-0.1299, 0.075, 0.4497), (-0.1299, 0.075, -0.4146), (1.218e-08, 0.15, -0.4146), (-0.1299, 0.075, 0.4149), (-1.219e-08, 0.15, 0.4149), (-0.1299, -0.075, -0.4146), (-0.1299, -0.075, 0.4149), (-9.289e-10, -0.15, -0.4146), (-2.53e-08, -0.15, 0.4149), (0.1299, -0.075, -0.4146), (0.1299, -0.075, 0.4149), (0.1299, 0.075, -0.4146), (0.1299, 0.075, 0.4149), (8.51e-09, 0.15, -0.2399), (0.1299, 0.075, -0.2399), (-8.511e-09, 0.15, 0.2402), (0.1299, 0.075, 0.2402), (0.1299, -0.075, -0.2399), (0.1299, -0.075, 0.2402), (-4.604e-09, -0.15, -0.2399), (-2.162e-08, -0.15, 0.2402), (-0.1299, -0.075, -0.2399), (-0.1299, -0.075, 0.2402), (-0.1299, 0.075, -0.2399), (-0.1299, 0.075, 0.2402), (-0.1299, 0.075, -0.2084), (8.456e-09, 0.15, -0.2084), (-0.1299, 0.075, 0.2087), (-8.458e-09, 0.15, 0.2087), (-0.1299, -0.075, -0.2084), (-0.1299, -0.075, 0.2087), (-4.657e-09, -0.15, -0.2084), (-2.157e-08, -0.15, 0.2087), (0.1299, -0.075, -0.2084), (0.1299, -0.075, 0.2087), (0.1299, 0.075, -0.2084), (0.1299, 0.075, 0.2087), (6.349e-10, 0.15, -0.01941), (0.1299, 0.075, -0.01941), (-6.362e-10, 0.15, 0.01974), (0.1299, 0.075, 0.01974), (0.1299, -0.075, -0.01941), (0.1299, -0.075, 0.01974), (-1.248e-08, -0.15, -0.01941), (-1.375e-08, -0.15, 0.01974), (-0.1299, -0.075, -0.01941), (-0.1299, -0.075, 0.01974), (-0.1299, 0.075, -0.01941), (-0.1299, 0.075, 0.01974), (-0.1059, 0.04009, -0.4447), (-0.1239, 0.05715, -0.4447), (-0.08924, 0.05766, -0.4447), (-0.1073, 0.07472, -0.4447), (-0.1059, 0.04009, 0.4447), (-0.1239, 0.05715, 0.4447), (-0.08924, 0.05766, 0.4447), (-0.1073, 0.07472, 0.4447), (-0.09016, -0.06433, -0.4447), (-0.1102, -0.07783, -0.4447), (-0.1241, -0.05723, -0.4447), (-0.104, -0.04373, -0.4447), (-0.09016, -0.06433, 0.4447), (-0.104, -0.04373, 0.4447), (-0.1102, -0.07783, 0.4447), (-0.1241, -0.05723, 0.4447), (0.1237, 0.05471, -0.4447), (0.1037, 0.04122, -0.4447), (0.08981, 0.06182, -0.4447), (0.1099, 0.07531, -0.4447), (0.1237, 0.05471, 0.4447), (0.1099, 0.07531, 0.4447), (0.1037, 0.04122, 0.4447), (0.08981, 0.06182, 0.4447), (0.01151, 0.1324, -0.4447), (0.01127, 0.1083, -0.4447), (-0.01355, 0.1085, -0.4447), (-0.01331, 0.1327, -0.4447), (0.01151, 0.1324, 0.4447), (-0.01331, 0.1327, 0.4447), (0.01127, 0.1083, 0.4447), (-0.01355, 0.1085, 0.4447), (0.01151, -0.1087, -0.4447), (0.01127, -0.1329, -0.4447), (-0.01355, -0.1327, -0.4447), (-0.01331, -0.1085, -0.4447), (0.01151, -0.1087, 0.4447), (-0.01331, -0.1085, 0.4447), (0.01127, -0.1329, 0.4447), (-0.01355, -0.1327, 0.4447), (0.1249, -0.05814, -0.4447), (0.1078, -0.0753, -0.4447), (0.09024, -0.0578, -0.4447), (0.1073, -0.04064, -0.4447), (0.1249, -0.05814, 0.4447), (0.1073, -0.04064, 0.4447), (0.1078, -0.0753, 0.4447), (0.09024, -0.0578, 0.4447)], [], [(75, 63, 62, 83), (83, 62, 65, 81), (81, 65, 67, 79), (79, 67, 69, 77), (77, 69, 71, 74), (74, 71, 63, 75), (70, 72, 73, 60), (68, 76, 72, 70), (66, 78, 76, 68), (64, 80, 78, 66), (61, 82, 80, 64), (60, 73, 82, 61), (99, 86, 87, 107), (107, 87, 89, 105), (105, 89, 91, 103), (103, 91, 93, 101), (101, 93, 95, 98), (98, 95, 86, 99), (94, 96, 97, 84), (92, 100, 96, 94), (90, 102, 100, 92), (88, 104, 102, 90), (85, 106, 104, 88), (84, 97, 106, 85), (108, 110, 111, 109), (109, 111, 113, 112), (112, 113, 115, 114), (114, 115, 117, 116), (116, 117, 119, 118), (118, 119, 110, 108), (2, 0, 60, 61), (1, 3, 62, 63), (4, 2, 61, 64), (3, 5, 65, 62), (6, 4, 64, 66), (5, 7, 67, 65), (8, 6, 66, 68), (7, 9, 69, 67), (10, 8, 68, 70), (9, 11, 71, 69), (0, 10, 70, 60), (11, 1, 63, 71), (23, 12, 73, 72), (13, 22, 74, 75), (21, 23, 72, 76), (22, 20, 77, 74), (19, 21, 76, 78), (20, 18, 79, 77), (17, 19, 78, 80), (18, 16, 81, 79), (15, 17, 80, 82), (16, 14, 83, 81), (12, 15, 82, 73), (14, 13, 75, 83), (27, 24, 84, 85), (25, 26, 87, 86), (29, 27, 85, 88), (26, 28, 89, 87), (31, 29, 88, 90), (28, 30, 91, 89), (33, 31, 90, 92), (30, 32, 93, 91), (35, 33, 92, 94), (32, 34, 95, 93), (24, 35, 94, 84), (34, 25, 86, 95), (47, 36, 97, 96), (37, 46, 98, 99), (45, 47, 96, 100), (46, 44, 101, 98), (43, 45, 100, 102), (44, 42, 103, 101), (41, 43, 102, 104), (42, 40, 105, 103), (39, 41, 104, 106), (40, 38, 107, 105), (36, 39, 106, 97), (38, 37, 99, 107), (51, 48, 108, 109), (49, 50, 111, 110), (53, 51, 109, 112), (50, 52, 113, 111), (55, 53, 112, 114), (52, 54, 115, 113), (57, 55, 114, 116), (54, 56, 117, 115), (59, 57, 116, 118), (56, 58, 119, 117), (48, 59, 118, 108), (58, 49, 110, 119), (22, 13, 14, 16, 18, 20), (3, 1, 11, 9, 7, 5), (38, 40, 28, 26), (40, 42, 30, 28), (42, 44, 32, 30), (44, 46, 34, 32), (46, 37, 25, 34), (37, 38, 26, 25), (49, 58, 59, 48), (58, 56, 57, 59), (56, 54, 55, 57), (54, 52, 53, 55), (52, 50, 51, 53), (50, 49, 48, 51), (36, 47, 35, 24), (47, 45, 33, 35), (45, 43, 31, 33), (43, 41, 29, 31), (41, 39, 27, 29), (39, 36, 24, 27), (23, 21, 19, 17, 15, 12), (0, 2, 4, 6, 8, 10), (120, 122, 123, 121), (122, 126, 127, 123), (126, 124, 125, 127), (124, 120, 121, 125), (122, 120, 124, 126), (127, 125, 121, 123), (129, 128, 131, 130), (128, 132, 133, 131), (132, 134, 135, 133), (134, 129, 130, 135), (128, 129, 134, 132), (133, 135, 130, 131), (137, 136, 139, 138), (136, 140, 141, 139), (140, 142, 143, 141), (142, 137, 138, 143), (136, 137, 142, 140), (141, 143, 138, 139), (145, 144, 147, 146), (144, 148, 149, 147), (148, 150, 151, 149), (150, 145, 146, 151), (144, 145, 150, 148), (149, 151, 146, 147), (153, 152, 155, 154), (152, 156, 157, 155), (156, 158, 159, 157), (158, 153, 154, 159), (152, 153, 158, 156), (157, 159, 154, 155), (161, 162, 163, 160), (160, 163, 165, 164), (164, 165, 167, 166), (166, 167, 162, 161), (160, 164, 166, 161), (165, 163, 162, 167)])
_uv = me_cylinder_001.uv_layers.new(name='UVMap')
_uv.uv.foreach_set('vector', [1.0, 0.8334, 1.0, 1.0, 0.8333, 1.0, 0.8333, 0.8334, 0.8333, 0.8334, 0.8333, 1.0, 0.6667, 1.0, 0.6667, 0.8334, 0.6667, 0.8334, 0.6667, 1.0, 0.5, 1.0, 0.5, 0.8334, 0.5, 0.8334, 0.5, 1.0, 0.3333, 1.0, 0.3333, 0.8334, 0.3333, 0.8334, 0.3333, 1.0, 0.1667, 1.0, 0.1667, 0.8334, 0.1667, 0.8334, 0.1667, 1.0, -8.941e-08, 1.0, -8.941e-08, 0.8334, 0.1667, 0.5, 0.1667, 0.6668, -8.941e-08, 0.6668, -8.941e-08, 0.5, 0.3333, 0.5, 0.3333, 0.6668, 0.1667, 0.6668, 0.1667, 0.5, 0.5, 0.5, 0.5, 0.6668, 0.3333, 0.6668, 0.3333, 0.5, 0.6667, 0.5, 0.6667, 0.6668, 0.5, 0.6668, 0.5, 0.5, 0.8333, 0.5, 0.8333, 0.6668, 0.6667, 0.6668, 0.6667, 0.5, 1.0, 0.5, 1.0, 0.6668, 0.8333, 0.6668, 0.8333, 0.5, 1.0, 0.7593, 1.0, 0.7779, 0.8333, 0.7779, 0.8333, 0.7593, 0.8333, 0.7593, 0.8333, 0.7779, 0.6667, 0.7779, 0.6667, 0.7593, 0.6667, 0.7593, 0.6667, 0.7779, 0.5, 0.7779, 0.5, 0.7593, 0.5, 0.7593, 0.5, 0.7779, 0.3333, 0.7779, 0.3333, 0.7593, 0.3333, 0.7593, 0.3333, 0.7779, 0.1667, 0.7779, 0.1667, 0.7593, 0.1667, 0.7593, 0.1667, 0.7779, -8.941e-08, 0.7779, -8.941e-08, 0.7593, 0.1667, 0.7223, 0.1667, 0.7408, -8.941e-08, 0.7408, -8.941e-08, 0.7223, 0.3333, 0.7223, 0.3333, 0.7408, 0.1667, 0.7408, 0.1667, 0.7223, 0.5, 0.7223, 0.5, 0.7408, 0.3333, 0.7408, 0.3333, 0.7223, 0.6667, 0.7223, 0.6667, 0.7408, 0.5, 0.7408, 0.5, 0.7223, 0.8333, 0.7223, 0.8333, 0.7408, 0.6667, 0.7408, 0.6667, 0.7223, 1.0, 0.7223, 1.0, 0.7408, 0.8333, 0.7408, 0.8333, 0.7223, 1.0, 0.747, 1.0, 0.7532, 0.8333, 0.7532, 0.8333, 0.747, 0.8333, 0.747, 0.8333, 0.7532, 0.6667, 0.7532, 0.6667, 0.747, 0.6667, 0.747, 0.6667, 0.7532, 0.5, 0.7532, 0.5, 0.747, 0.5, 0.747, 0.5, 0.7532, 0.3333, 0.7532, 0.3333, 0.747, 0.3333, 0.747, 0.3333, 0.7532, 0.1667, 0.7532, 0.1667, 0.747, 0.1667, 0.747, 0.1667, 0.7532, -8.941e-08, 0.7532, -8.941e-08, 0.747, 0.922, 0.3493, 0.75, 0.4487, 0.75, 0.49, 0.9578, 0.37, 0.25, 0.4487, 0.422, 0.3493, 0.4578, 0.37, 0.25, 0.49, 0.922, 0.1507, 0.922, 0.3493, 0.9578, 0.37, 0.9578, 0.13, 0.422, 0.3493, 0.422, 0.1507, 0.4578, 0.13, 0.4578, 0.37, 0.75, 0.05134, 0.922, 0.1507, 0.9578, 0.13, 0.75, 0.01, 0.422, 0.1507, 0.25, 0.05134, 0.25, 0.01, 0.4578, 0.13, 0.578, 0.1507, 0.75, 0.05134, 0.75, 0.01, 0.5422, 0.13, 0.25, 0.05134, 0.07796, 0.1507, 0.04215, 0.13, 0.25, 0.01, 0.578, 0.3493, 0.578, 0.1507, 0.5422, 0.13, 0.5422, 0.37, 0.07796, 0.1507, 0.07796, 0.3493, 0.04215, 0.37, 0.04215, 0.13, 0.75, 0.4487, 0.578, 0.3493, 0.5422, 0.37, 0.75, 0.49, 0.07796, 0.3493, 0.25, 0.4487, 0.25, 0.49, 0.04215, 0.37, 0.2803, 0.6668, 0.8864, 0.6668, 1.0, 0.6668, 0.1667, 0.6668, 0.8864, 0.8334, 0.2803, 0.8334, 0.1667, 0.8334, 1.0, 0.8334, 0.3589, 0.6668, 0.2803, 0.6668, 0.1667, 0.6668, 0.3333, 0.6668, 0.2803, 0.8334, 0.3589, 0.8334, 0.3333, 0.8334, 0.1667, 0.8334, 0.5075, 0.6668, 0.3589, 0.6668, 0.3333, 0.6668, 0.5, 0.6668, 0.3589, 0.8334, 0.5075, 0.8334, 0.5, 0.8334, 0.3333, 0.8334, 0.6592, 0.6668, 0.5075, 0.6668, 0.5, 0.6668, 0.6667, 0.6668, 0.5075, 0.8334, 0.6592, 0.8334, 0.6667, 0.8334, 0.5, 0.8334, 0.8078, 0.6668, 0.6592, 0.6668, 0.6667, 0.6668, 0.8333, 0.6668, 0.6592, 0.8334, 0.8078, 0.8334, 0.8333, 0.8334, 0.6667, 0.8334, 0.8864, 0.6668, 0.8078, 0.6668, 0.8333, 0.6668, 1.0, 0.6668, 0.8078, 0.8334, 0.8864, 0.8334, 1.0, 0.8334, 0.8333, 0.8334, 0.7197, 0.7223, 0.1136, 0.7223, -8.941e-08, 0.7223, 0.8333, 0.7223, 0.1136, 0.7779, 0.7197, 0.7779, 0.8333, 0.7779, -8.941e-08, 0.7779, 0.6411, 0.7223, 0.7197, 0.7223, 0.8333, 0.7223, 0.6667, 0.7223, 0.7197, 0.7779, 0.6411, 0.7779, 0.6667, 0.7779, 0.8333, 0.7779, 0.4925, 0.7223, 0.6411, 0.7223, 0.6667, 0.7223, 0.5, 0.7223, 0.6411, 0.7779, 0.4925, 0.7779, 0.5, 0.7779, 0.6667, 0.7779, 0.3408, 0.7223, 0.4925, 0.7223, 0.5, 0.7223, 0.3333, 0.7223, 0.4925, 0.7779, 0.3408, 0.7779, 0.3333, 0.7779, 0.5, 0.7779, 0.1922, 0.7223, 0.3408, 0.7223, 0.3333, 0.7223, 0.1667, 0.7223, 0.3408, 0.7779, 0.1922, 0.7779, 0.1667, 0.7779, 0.3333, 0.7779, 0.1136, 0.7223, 0.1922, 0.7223, 0.1667, 0.7223, -8.941e-08, 0.7223, 0.1922, 0.7779, 0.1136, 0.7779, -8.941e-08, 0.7779, 0.1667, 0.7779, 0.2803, 0.7408, 0.8864, 0.7408, 1.0, 0.7408, 0.1667, 0.7408, 0.8864, 0.7593, 0.2803, 0.7593, 0.1667, 0.7593, 1.0, 0.7593, 0.3589, 0.7408, 0.2803, 0.7408, 0.1667, 0.7408, 0.3333, 0.7408, 0.2803, 0.7593, 0.3589, 0.7593, 0.3333, 0.7593, 0.1667, 0.7593, 0.5075, 0.7408, 0.3589, 0.7408, 0.3333, 0.7408, 0.5, 0.7408, 0.3589, 0.7593, 0.5075, 0.7593, 0.5, 0.7593, 0.3333, 0.7593, 0.6592, 0.7408, 0.5075, 0.7408, 0.5, 0.7408, 0.6667, 0.7408, 0.5075, 0.7593, 0.6592, 0.7593, 0.6667, 0.7593, 0.5, 0.7593, 0.8078, 0.7408, 0.6592, 0.7408, 0.6667, 0.7408, 0.8333, 0.7408, 0.6592, 0.7593, 0.8078, 0.7593, 0.8333, 0.7593, 0.6667, 0.7593, 0.8864, 0.7408, 0.8078, 0.7408, 0.8333, 0.7408, 1.0, 0.7408, 0.8078, 0.7593, 0.8864, 0.7593, 1.0, 0.7593, 0.8333, 0.7593, 0.7197, 0.747, 0.1136, 0.747, -8.941e-08, 0.747, 0.8333, 0.747, 0.1136, 0.7532, 0.7197, 0.7532, 0.8333, 0.7532, -8.941e-08, 0.7532, 0.6411, 0.747, 0.7197, 0.747, 0.8333, 0.747, 0.6667, 0.747, 0.7197, 0.7532, 0.6411, 0.7532, 0.6667, 0.7532, 0.8333, 0.7532, 0.4925, 0.747, 0.6411, 0.747, 0.6667, 0.747, 0.5, 0.747, 0.6411, 0.7532, 0.4925, 0.7532, 0.5, 0.7532, 0.6667, 0.7532, 0.3408, 0.747, 0.4925, 0.747, 0.5, 0.747, 0.3333, 0.747, 0.4925, 0.7532, 0.3408, 0.7532, 0.3333, 0.7532, 0.5, 0.7532, 0.1922, 0.747, 0.3408, 0.747, 0.3333, 0.747, 0.1667, 0.747, 0.3408, 0.7532, 0.1922, 0.7532, 0.1667, 0.7532, 0.3333, 0.7532, 0.1136, 0.747, 0.1922, 0.747, 0.1667, 0.747, -8.941e-08, 0.747, 0.1922, 0.7532, 0.1136, 0.7532, -8.941e-08, 0.7532, 0.1667, 0.7532, 0.2803, 0.8334, 0.8864, 0.8334, 0.8078, 0.8334, 0.6592, 0.8334, 0.5075, 0.8334, 0.3589, 0.8334, 0.422, 0.3493, 0.25, 0.4487, 0.07796, 0.3493, 0.07796, 0.1507, 0.25, 0.05134, 0.422, 0.1507, 0.8078, 0.7593, 0.6592, 0.7593, 0.6411, 0.7779, 0.7197, 0.7779, 0.6592, 0.7593, 0.5075, 0.7593, 0.4925, 0.7779, 0.6411, 0.7779, 0.5075, 0.7593, 0.3589, 0.7593, 0.3408, 0.7779, 0.4925, 0.7779, 0.3589, 0.7593, 0.2803, 0.7593, 0.1922, 0.7779, 0.3408, 0.7779, 0.2803, 0.7593, 0.8864, 0.7593, 0.1136, 0.7779, 0.1922, 0.7779, 0.8864, 0.7593, 0.8078, 0.7593, 0.7197, 0.7779, 0.1136, 0.7779, 0.1136, 0.7532, 0.1922, 0.7532, 0.1922, 0.747, 0.1136, 0.747, 0.1922, 0.7532, 0.3408, 0.7532, 0.3408, 0.747, 0.1922, 0.747, 0.3408, 0.7532, 0.4925, 0.7532, 0.4925, 0.747, 0.3408, 0.747, 0.4925, 0.7532, 0.6411, 0.7532, 0.6411, 0.747, 0.4925, 0.747, 0.6411, 0.7532, 0.7197, 0.7532, 0.7197, 0.747, 0.6411, 0.747, 0.7197, 0.7532, 0.1136, 0.7532, 0.1136, 0.747, 0.7197, 0.747, 0.8864, 0.7408, 0.2803, 0.7408, 0.1922, 0.7223, 0.1136, 0.7223, 0.2803, 0.7408, 0.3589, 0.7408, 0.3408, 0.7223, 0.1922, 0.7223, 0.3589, 0.7408, 0.5075, 0.7408, 0.4925, 0.7223, 0.3408, 0.7223, 0.5075, 0.7408, 0.6592, 0.7408, 0.6411, 0.7223, 0.4925, 0.7223, 0.6592, 0.7408, 0.8078, 0.7408, 0.7197, 0.7223, 0.6411, 0.7223, 0.8078, 0.7408, 0.8864, 0.7408, 0.1136, 0.7223, 0.7197, 0.7223, 0.2803, 0.6668, 0.3589, 0.6668, 0.5075, 0.6668, 0.6592, 0.6668, 0.8078, 0.6668, 0.8864, 0.6668, 0.75, 0.4487, 0.922, 0.3493, 0.922, 0.1507, 0.75, 0.05134, 0.578, 0.1507, 0.578, 0.3493, 0.375, 0.0, 0.375, 0.25, 0.625, 0.25, 0.625, 0.0, 0.375, 0.25, 0.375, 0.5, 0.625, 0.5, 0.625, 0.25, 0.375, 0.5, 0.375, 0.75, 0.625, 0.75, 0.625, 0.5, 0.375, 0.75, 0.375, 1.0, 0.625, 1.0, 0.625, 0.75, 0.125, 0.5, 0.125, 0.75, 0.375, 0.75, 0.375, 0.5, 0.625, 0.5, 0.625, 0.75, 0.875, 0.75, 0.875, 0.5, 0.375, 0.0, 0.375, 0.25, 0.625, 0.25, 0.625, 0.0, 0.375, 0.25, 0.375, 0.5, 0.625, 0.5, 0.625, 0.25, 0.375, 0.5, 0.375, 0.75, 0.625, 0.75, 0.625, 0.5, 0.375, 0.75, 0.375, 1.0, 0.625, 1.0, 0.625, 0.75, 0.125, 0.5, 0.125, 0.75, 0.375, 0.75, 0.375, 0.5, 0.625, 0.5, 0.625, 0.75, 0.875, 0.75, 0.875, 0.5, 0.375, 0.0, 0.375, 0.25, 0.625, 0.25, 0.625, 0.0, 0.375, 0.25, 0.375, 0.5, 0.625, 0.5, 0.625, 0.25, 0.375, 0.5, 0.375, 0.75, 0.625, 0.75, 0.625, 0.5, 0.375, 0.75, 0.375, 1.0, 0.625, 1.0, 0.625, 0.75, 0.125, 0.5, 0.125, 0.75, 0.375, 0.75, 0.375, 0.5, 0.625, 0.5, 0.625, 0.75, 0.875, 0.75, 0.875, 0.5, 0.375, 0.0, 0.375, 0.25, 0.625, 0.25, 0.625, 0.0, 0.375, 0.25, 0.375, 0.5, 0.625, 0.5, 0.625, 0.25, 0.375, 0.5, 0.375, 0.75, 0.625, 0.75, 0.625, 0.5, 0.375, 0.75, 0.375, 1.0, 0.625, 1.0, 0.625, 0.75, 0.125, 0.5, 0.125, 0.75, 0.375, 0.75, 0.375, 0.5, 0.625, 0.5, 0.625, 0.75, 0.875, 0.75, 0.875, 0.5, 0.375, 0.0, 0.375, 0.25, 0.625, 0.25, 0.625, 0.0, 0.375, 0.25, 0.375, 0.5, 0.625, 0.5, 0.625, 0.25, 0.375, 0.5, 0.375, 0.75, 0.625, 0.75, 0.625, 0.5, 0.375, 0.75, 0.375, 1.0, 0.625, 1.0, 0.625, 0.75, 0.125, 0.5, 0.125, 0.75, 0.375, 0.75, 0.375, 0.5, 0.625, 0.5, 0.625, 0.75, 0.875, 0.75, 0.875, 0.5, 0.375, 0.0, 0.625, 0.0, 0.625, 0.25, 0.375, 0.25, 0.375, 0.25, 0.625, 0.25, 0.625, 0.5, 0.375, 0.5, 0.375, 0.5, 0.625, 0.5, 0.625, 0.75, 0.375, 0.75, 0.375, 0.75, 0.625, 0.75, 0.625, 1.0, 0.375, 1.0, 0.125, 0.5, 0.375, 0.5, 0.375, 0.75, 0.125, 0.75, 0.625, 0.5, 0.875, 0.5, 0.875, 0.75, 0.625, 0.75])
me_cylinder_001.use_remesh_fix_poles = True
me_cylinder_001.use_remesh_preserve_attributes = False
me_cylinder_001.update()
me_cylinder_002 = bpy.data.meshes.new('Cylinder.002')
me_cylinder_002.from_pydata([(-0.02766, 0.04762, 1.456e-08), (0.01714, 0.08875, -9.889e-09), (-0.02766, 0.02381, -0.04124), (0.01714, 0.04438, -0.07686), (-0.02766, -0.02381, -0.04124), (0.01714, -0.04438, -0.07686), (-0.02766, -0.04762, 2.09e-08), (0.01714, -0.08875, -2.13e-09), (-0.02766, -0.02381, 0.04124), (0.01714, -0.04438, 0.07686), (-0.02766, 0.02381, 0.04124), (0.01714, 0.04438, 0.07686), (-0.02766, 0.08875, 1.597e-08), (-0.02766, 0.04438, -0.07686), (-0.02766, -0.04438, -0.07686), (-0.02766, -0.08875, 2.373e-08), (-0.02766, -0.04438, 0.07686), (-0.02766, 0.04438, 0.07686), (-0.01391, 0.04762, 1.341e-08), (-0.01391, 0.02381, -0.04124), (-0.01391, -0.02381, -0.04124), (-0.01391, -0.04762, 1.976e-08), (-0.01391, -0.02381, 0.04124), (-0.01391, 0.02381, 0.04124)], [], [(12, 1, 3, 13), (13, 3, 5, 14), (14, 5, 7, 15), (15, 7, 9, 16), (3, 1, 11, 9, 7, 5), (16, 9, 11, 17), (17, 11, 1, 12), (8, 10, 23, 22), (2, 0, 12, 13), (4, 2, 13, 14), (6, 4, 14, 15), (8, 6, 15, 16), (10, 8, 16, 17), (0, 10, 17, 12), (18, 19, 20, 21, 22, 23), (4, 6, 21, 20), (0, 2, 19, 18), (10, 0, 18, 23), (6, 8, 22, 21), (2, 4, 20, 19)])
_uv = me_cylinder_002.uv_layers.new(name='UVMap')
_uv.uv.foreach_set('vector', [1.0, 0.5, 1.0, 1.0, 0.8333, 1.0, 0.8333, 0.5, 0.8333, 0.5, 0.8333, 1.0, 0.6667, 1.0, 0.6667, 0.5, 0.6667, 0.5, 0.6667, 1.0, 0.5, 1.0, 0.5, 0.5, 0.5, 0.5, 0.5, 1.0, 0.3333, 1.0, 0.3333, 0.5, 0.4578, 0.37, 0.25, 0.49, 0.04215, 0.37, 0.04215, 0.13, 0.25, 0.01, 0.4578, 0.13, 0.3333, 0.5, 0.3333, 1.0, 0.1667, 1.0, 0.1667, 0.5, 0.1667, 0.5, 0.1667, 1.0, -8.941e-08, 1.0, -8.941e-08, 0.5, 0.6385, 0.1856, 0.6385, 0.3144, 0.6385, 0.3144, 0.6385, 0.1856, 0.8615, 0.3144, 0.75, 0.3788, 0.75, 0.49, 0.9578, 0.37, 0.8615, 0.1856, 0.8615, 0.3144, 0.9578, 0.37, 0.9578, 0.13, 0.75, 0.1212, 0.8615, 0.1856, 0.9578, 0.13, 0.75, 0.01, 0.6385, 0.1856, 0.75, 0.1212, 0.75, 0.01, 0.5422, 0.13, 0.6385, 0.3144, 0.6385, 0.1856, 0.5422, 0.13, 0.5422, 0.37, 0.75, 0.3788, 0.6385, 0.3144, 0.5422, 0.37, 0.75, 0.49, 0.75, 0.3788, 0.8615, 0.3144, 0.8615, 0.1856, 0.75, 0.1212, 0.6385, 0.1856, 0.6385, 0.3144, 0.8615, 0.1856, 0.75, 0.1212, 0.75, 0.1212, 0.8615, 0.1856, 0.75, 0.3788, 0.8615, 0.3144, 0.8615, 0.3144, 0.75, 0.3788, 0.6385, 0.3144, 0.75, 0.3788, 0.75, 0.3788, 0.6385, 0.3144, 0.75, 0.1212, 0.6385, 0.1856, 0.6385, 0.1856, 0.75, 0.1212, 0.8615, 0.3144, 0.8615, 0.1856, 0.8615, 0.1856, 0.8615, 0.3144])
me_cylinder_002.use_remesh_fix_poles = True
me_cylinder_002.use_remesh_preserve_attributes = False
me_cylinder_002.update()
me_cylinder_003 = bpy.data.meshes.new('Cylinder.003')
me_cylinder_003.from_pydata([(-0.02943, 0.0614, 1.634e-08), (0.02943, 0.1279, -1.863e-08), (-0.02943, 0.0307, -0.05318), (0.02943, 0.06393, -0.1107), (-0.02943, -0.0307, -0.05318), (0.02943, -0.06393, -0.1107), (-0.02943, -0.0614, 2.295e-08), (0.02943, -0.1279, -7.452e-09), (-0.02943, -0.0307, 0.05318), (0.02943, -0.06393, 0.1107), (-0.02943, 0.0307, 0.05318), (0.02943, 0.06393, 0.1107), (-0.02943, 0.1279, 1.863e-08), (-0.02943, 0.06393, -0.1107), (-0.02943, -0.06393, -0.1107), (-0.02943, -0.1279, 2.981e-08), (-0.02943, -0.06393, 0.1107), (-0.02943, 0.06393, 0.1107), (-0.01375, 0.0614, 1.808e-08), (-0.01375, 0.0307, -0.05318), (-0.01375, -0.0307, -0.05318), (-0.01375, -0.0614, 2.468e-08), (-0.01375, -0.0307, 0.05318), (-0.01375, 0.0307, 0.05318)], [], [(12, 1, 3, 13), (13, 3, 5, 14), (14, 5, 7, 15), (15, 7, 9, 16), (3, 1, 11, 9, 7, 5), (16, 9, 11, 17), (17, 11, 1, 12), (8, 10, 23, 22), (2, 0, 12, 13), (4, 2, 13, 14), (6, 4, 14, 15), (8, 6, 15, 16), (10, 8, 16, 17), (0, 10, 17, 12), (18, 19, 20, 21, 22, 23), (4, 6, 21, 20), (0, 2, 19, 18), (10, 0, 18, 23), (6, 8, 22, 21), (2, 4, 20, 19)])
_uv = me_cylinder_003.uv_layers.new(name='UVMap')
_uv.uv.foreach_set('vector', [1.0, 0.5, 1.0, 1.0, 0.8333, 1.0, 0.8333, 0.5, 0.8333, 0.5, 0.8333, 1.0, 0.6667, 1.0, 0.6667, 0.5, 0.6667, 0.5, 0.6667, 1.0, 0.5, 1.0, 0.5, 0.5, 0.5, 0.5, 0.5, 1.0, 0.3333, 1.0, 0.3333, 0.5, 0.4578, 0.37, 0.25, 0.49, 0.04215, 0.37, 0.04215, 0.13, 0.25, 0.01, 0.4578, 0.13, 0.3333, 0.5, 0.3333, 1.0, 0.1667, 1.0, 0.1667, 0.5, 0.1667, 0.5, 0.1667, 1.0, -8.941e-08, 1.0, -8.941e-08, 0.5, 0.6502, 0.1924, 0.6502, 0.3076, 0.6502, 0.3076, 0.6502, 0.1924, 0.8498, 0.3076, 0.75, 0.3653, 0.75, 0.49, 0.9578, 0.37, 0.8498, 0.1924, 0.8498, 0.3076, 0.9578, 0.37, 0.9578, 0.13, 0.75, 0.1347, 0.8498, 0.1924, 0.9578, 0.13, 0.75, 0.01, 0.6502, 0.1924, 0.75, 0.1347, 0.75, 0.01, 0.5422, 0.13, 0.6502, 0.3076, 0.6502, 0.1924, 0.5422, 0.13, 0.5422, 0.37, 0.75, 0.3653, 0.6502, 0.3076, 0.5422, 0.37, 0.75, 0.49, 0.75, 0.3653, 0.8498, 0.3076, 0.8498, 0.1924, 0.75, 0.1347, 0.6502, 0.1924, 0.6502, 0.3076, 0.8498, 0.1924, 0.75, 0.1347, 0.75, 0.1347, 0.8498, 0.1924, 0.75, 0.3653, 0.8498, 0.3076, 0.8498, 0.3076, 0.75, 0.3653, 0.6502, 0.3076, 0.75, 0.3653, 0.75, 0.3653, 0.6502, 0.3076, 0.75, 0.1347, 0.6502, 0.1924, 0.6502, 0.1924, 0.75, 0.1347, 0.8498, 0.3076, 0.8498, 0.1924, 0.8498, 0.1924, 0.8498, 0.3076])
me_cylinder_003.use_remesh_fix_poles = True
me_cylinder_003.use_remesh_preserve_attributes = False
me_cylinder_003.update()
me_cube_005 = bpy.data.meshes.new('Cube.005')
me_cube_005.from_pydata([(-0.3368, -0.5095, 0.3752), (-0.2734, -0.4287, 0.7486), (-0.3368, 0.5095, 0.3752), (-0.2734, 0.4287, 0.7486), (0.3368, -0.5095, 0.3752), (0.2734, -0.4287, 0.7486), (0.3368, 0.5095, 0.3752), (0.2734, 0.4287, 0.7486), (-0.3368, -0.5095, 0.6958), (-0.3368, 0.5095, 0.6958), (0.3368, 0.5095, 0.6958), (0.3368, -0.5095, 0.6958), (-0.2734, -0.4287, 0.4515), (-0.2734, 0.4287, 0.4515), (0.2734, 0.4287, 0.4515), (0.2734, -0.4287, 0.4515), (-0.2672, 0.4042, 0.3088), (-0.2672, -0.4042, 0.3088), (0.2672, 0.4042, 0.3088), (0.2672, -0.4042, 0.3088), (-0.2672, 0.4042, 0.2193), (-0.2672, -0.4042, 0.2193), (0.2672, 0.4042, 0.2193), (0.2672, -0.4042, 0.2193), (-0.3368, -0.5095, 0.8079), (-0.3368, 0.5095, 0.8079), (0.3368, 0.5095, 0.8079), (0.3368, -0.5095, 0.8079), (-0.2734, -0.4287, 0.8079), (-0.2734, 0.4287, 0.8079), (0.2734, 0.4287, 0.8079), (0.2734, -0.4287, 0.8079), (-0.3554, -0.5331, 0.7215), (-0.3554, 0.5331, 0.7215), (0.3554, 0.5331, 0.7215), (0.3554, -0.5331, 0.7215), (0.3554, 0.5331, 0.7677), (-0.3554, 0.5331, 0.7677), (-0.3554, -0.5331, 0.7677), (0.3554, -0.5331, 0.7677)], [], [(0, 8, 9, 2), (2, 9, 10, 6), (6, 10, 11, 4), (4, 11, 8, 0), (6, 4, 19, 18), (5, 7, 14, 15), (11, 10, 34, 35), (1, 3, 29, 28), (7, 5, 31, 30), (25, 26, 36, 37), (14, 13, 12, 15), (3, 1, 12, 13), (1, 5, 15, 12), (7, 3, 13, 14), (19, 17, 21, 23), (4, 0, 17, 19), (2, 6, 18, 16), (0, 2, 16, 17), (20, 22, 23, 21), (16, 18, 22, 20), (18, 19, 23, 22), (17, 16, 20, 21), (28, 29, 25, 24), (29, 30, 26, 25), (30, 31, 27, 26), (31, 28, 24, 27), (5, 1, 28, 31), (3, 7, 30, 29), (27, 24, 38, 39), (10, 9, 33, 34), (35, 34, 36, 39), (34, 33, 37, 36), (33, 32, 38, 37), (32, 35, 39, 38), (26, 27, 39, 36), (9, 8, 32, 33), (24, 25, 37, 38), (8, 11, 35, 32)])
me_cube_005.polygons.foreach_set('material_index', [0, 0, 0, 0, 0, 0, 1, 1, 1, 1, 0, 0, 0, 0, 0, 0, 0, 0, 0, 0, 0, 0, 1, 1, 1, 1, 1, 1, 1, 1, 1, 1, 1, 1, 1, 1, 1, 1])
_uv = me_cube_005.uv_layers.new(name='UVMap')
_uv.uv.foreach_set('vector', [0.375, 0.0, 0.625, 0.0, 0.625, 0.25, 0.375, 0.25, 0.375, 0.25, 0.625, 0.25, 0.625, 0.5, 0.375, 0.5, 0.375, 0.5, 0.625, 0.5, 0.625, 0.75, 0.375, 0.75, 0.375, 0.75, 0.625, 0.75, 0.625, 1.0, 0.375, 1.0, 0.375, 0.5, 0.375, 0.75, 0.375, 0.75, 0.375, 0.5, 0.6485, 0.7302, 0.6485, 0.5198, 0.6485, 0.5198, 0.6485, 0.7302, 0.625, 0.75, 0.625, 0.5, 0.625, 0.5, 0.625, 0.75, 0.8515, 0.7302, 0.8515, 0.5198, 0.8515, 0.5198, 0.8515, 0.7302, 0.6485, 0.5198, 0.6485, 0.7302, 0.6485, 0.7302, 0.6485, 0.5198, 0.875, 0.5, 0.625, 0.5, 0.625, 0.5, 0.875, 0.5, 0.6485, 0.5198, 0.8515, 0.5198, 0.8515, 0.7302, 0.6485, 0.7302, 0.8515, 0.5198, 0.8515, 0.7302, 0.8515, 0.7302, 0.8515, 0.5198, 0.8515, 0.7302, 0.6485, 0.7302, 0.6485, 0.7302, 0.8515, 0.7302, 0.6485, 0.5198, 0.8515, 0.5198, 0.8515, 0.5198, 0.6485, 0.5198, 0.375, 0.75, 0.375, 1.0, 0.375, 1.0, 0.375, 0.75, 0.375, 0.75, 0.375, 1.0, 0.375, 1.0, 0.375, 0.75, 0.375, 0.25, 0.375, 0.5, 0.375, 0.5, 0.375, 0.25, 0.375, 0.0, 0.375, 0.25, 0.375, 0.25, 0.375, 0.0, 0.125, 0.5, 0.375, 0.5, 0.375, 0.75, 0.125, 0.75, 0.375, 0.25, 0.375, 0.5, 0.375, 0.5, 0.375, 0.25, 0.375, 0.5, 0.375, 0.75, 0.375, 0.75, 0.375, 0.5, 0.375, 0.0, 0.375, 0.25, 0.375, 0.25, 0.375, 0.0, 0.8515, 0.7302, 0.8515, 0.5198, 0.875, 0.5, 0.875, 0.75, 0.8515, 0.5198, 0.6485, 0.5198, 0.625, 0.5, 0.875, 0.5, 0.6485, 0.5198, 0.6485, 0.7302, 0.625, 0.75, 0.625, 0.5, 0.6485, 0.7302, 0.8515, 0.7302, 0.875, 0.75, 0.625, 0.75, 0.6485, 0.7302, 0.8515, 0.7302, 0.8515, 0.7302, 0.6485, 0.7302, 0.8515, 0.5198, 0.6485, 0.5198, 0.6485, 0.5198, 0.8515, 0.5198, 0.625, 0.75, 0.875, 0.75, 0.875, 0.75, 0.625, 0.75, 0.625, 0.5, 0.625, 0.25, 0.625, 0.25, 0.625, 0.5, 0.625, 0.75, 0.625, 0.5, 0.625, 0.5, 0.625, 0.75, 0.625, 0.5, 0.625, 0.25, 0.625, 0.25, 0.625, 0.5, 0.625, 0.25, 0.625, 0.0, 0.625, 0.0, 0.625, 0.25, 0.625, 1.0, 0.625, 0.75, 0.625, 0.75, 0.625, 1.0, 0.625, 0.5, 0.625, 0.75, 0.625, 0.75, 0.625, 0.5, 0.625, 0.25, 0.625, 0.0, 0.625, 0.0, 0.625, 0.25, 0.875, 0.75, 0.875, 0.5, 0.875, 0.5, 0.875, 0.75, 0.625, 1.0, 0.625, 0.75, 0.625, 0.75, 0.625, 1.0])
me_cube_005.materials.append(mat_trailer_main)
me_cube_005.materials.append(mat_trailer_highlight)
me_cube_005.use_remesh_fix_poles = True
me_cube_005.use_remesh_preserve_attributes = False
me_cube_005.update()
me_plane = bpy.data.meshes.new('Plane')
me_plane.from_pydata([(-0.3162, -0.4766, 0.6354), (0.3162, -0.4766, 0.6273), (-0.3162, 0.4766, 0.6689), (0.3162, 0.4766, 0.6273), (-0.3162, 0.0, 0.691), (0.0, -0.4766, 0.6646), (0.3162, 0.0, 0.6489), (0.0, 0.4766, 0.6738), (0.0, 0.0, 0.7729), (-0.3162, -0.2383, 0.6545), (0.1581, -0.4766, 0.6354), (0.3162, 0.2383, 0.6424), (-0.1581, 0.4766, 0.6968), (-0.3162, 0.2383, 0.7155), (-0.1581, -0.4766, 0.6646), (0.3162, -0.2383, 0.7141), (0.1581, 0.4766, 0.637), (0.0, 0.2383, 0.7869), (0.0, -0.2383, 0.7183), (-0.1581, 0.0, 0.7166), (0.1581, 0.0, 0.7119), (0.1581, -0.2383, 0.7541), (-0.1581, -0.2383, 0.6863), (-0.1581, 0.2383, 0.7454), (0.1581, 0.2383, 0.7541), (-0.3162, -0.3575, 0.6456), (0.2371, -0.4766, 0.6316), (0.3162, 0.3575, 0.6353), (-0.2371, 0.4766, 0.6883), (-0.3162, 0.1192, 0.7324), (-0.07904, -0.4766, 0.6768), (0.3162, -0.1192, 0.679), (0.07904, 0.4766, 0.653), (0.0, 0.3575, 0.7392), (0.0, -0.1192, 0.7756), (-0.2371, 0.0, 0.7095), (0.07904, 0.0, 0.7669), (-0.3162, -0.1192, 0.6606), (0.07904, -0.4766, 0.6423), (0.3162, 0.1192, 0.6472), (-0.07904, 0.4766, 0.6909), (-0.3162, 0.3575, 0.6913), (-0.2371, -0.4766, 0.6423), (0.3162, -0.3575, 0.6671), (0.2371, 0.4766, 0.6316), (0.0, 0.1192, 0.7521), (0.0, -0.3575, 0.7069), (-0.07904, 0.0, 0.7341), (0.2371, 0.0, 0.661), (0.1581, -0.1192, 0.768), (0.1581, -0.3575, 0.6774), (0.07904, -0.2383, 0.733), (0.2371, -0.2383, 0.7494), (-0.1581, -0.1192, 0.6728), (-0.1581, -0.3575, 0.7069), (-0.2371, -0.2383, 0.663), (-0.07904, -0.2383, 0.7041), (-0.1581, 0.3575, 0.7266), (-0.1581, 0.1192, 0.7552), (-0.2371, 0.2383, 0.7483), (-0.07904, 0.2383, 0.7471), (0.1581, 0.3575, 0.6935), (0.1581, 0.1192, 0.7086), (0.07904, 0.2383, 0.8017), (0.2371, 0.2383, 0.6807), (0.2371, 0.1192, 0.6616), (0.07904, 0.1192, 0.7527), (0.07904, 0.3575, 0.7335), (-0.07904, 0.1192, 0.7364), (-0.2371, 0.1192, 0.7669), (-0.2371, 0.3575, 0.7155), (-0.07904, -0.3575, 0.7283), (-0.2371, -0.3575, 0.667), (-0.2371, -0.1192, 0.6656), (0.2371, -0.3575, 0.6876), (0.07904, -0.3575, 0.672), (0.07904, -0.1192, 0.7928), (0.2371, -0.1192, 0.7237), (-0.07904, -0.1192, 0.7171), (-0.07904, 0.3575, 0.7258), (0.2371, 0.3575, 0.6481)], [], [(80, 27, 3, 44), (79, 33, 7, 40), (78, 34, 8, 47), (77, 31, 6, 48), (76, 49, 20, 36), (75, 50, 21, 51), (74, 43, 15, 52), (73, 53, 19, 35), (72, 54, 22, 55), (71, 46, 18, 56), (70, 57, 12, 28), (69, 58, 23, 59), (68, 45, 17, 60), (67, 61, 16, 32), (66, 62, 24, 63), (65, 39, 11, 64), (62, 65, 64, 24), (20, 48, 65, 62), (48, 6, 39, 65), (45, 66, 63, 17), (8, 36, 66, 45), (36, 20, 62, 66), (33, 67, 32, 7), (17, 63, 67, 33), (63, 24, 61, 67), (58, 68, 60, 23), (19, 47, 68, 58), (47, 8, 45, 68), (29, 69, 59, 13), (4, 35, 69, 29), (35, 19, 58, 69), (41, 70, 28, 2), (13, 59, 70, 41), (59, 23, 57, 70), (54, 71, 56, 22), (14, 30, 71, 54), (30, 5, 46, 71), (25, 72, 55, 9), (0, 42, 72, 25), (42, 14, 54, 72), (37, 73, 35, 4), (9, 55, 73, 37), (55, 22, 53, 73), (50, 74, 52, 21), (10, 26, 74, 50), (26, 1, 43, 74), (46, 75, 51, 18), (5, 38, 75, 46), (38, 10, 50, 75), (34, 76, 36, 8), (18, 51, 76, 34), (51, 21, 49, 76), (49, 77, 48, 20), (21, 52, 77, 49), (52, 15, 31, 77), (53, 78, 47, 19), (22, 56, 78, 53), (56, 18, 34, 78), (57, 79, 40, 12), (23, 60, 79, 57), (60, 17, 33, 79), (61, 80, 44, 16), (24, 64, 80, 61), (64, 11, 27, 80)])
me_plane.polygons.foreach_set('use_smooth', [True] * 64)
_uv = me_plane.uv_layers.new(name='UVMap')
_uv.uv.foreach_set('vector', [0.875, 0.875, 1.0, 0.875, 1.0, 1.0, 0.875, 1.0, 0.375, 0.875, 0.5, 0.875, 0.5, 1.0, 0.375, 1.0, 0.375, 0.375, 0.5, 0.375, 0.5, 0.5, 0.375, 0.5, 0.875, 0.375, 1.0, 0.375, 1.0, 0.5, 0.875, 0.5, 0.625, 0.375, 0.75, 0.375, 0.75, 0.5, 0.625, 0.5, 0.625, 0.125, 0.75, 0.125, 0.75, 0.25, 0.625, 0.25, 0.875, 0.125, 1.0, 0.125, 1.0, 0.25, 0.875, 0.25, 0.125, 0.375, 0.25, 0.375, 0.25, 0.5, 0.125, 0.5, 0.125, 0.125, 0.25, 0.125, 0.25, 0.25, 0.125, 0.25, 0.375, 0.125, 0.5, 0.125, 0.5, 0.25, 0.375, 0.25, 0.125, 0.875, 0.25, 0.875, 0.25, 1.0, 0.125, 1.0, 0.125, 0.625, 0.25, 0.625, 0.25, 0.75, 0.125, 0.75, 0.375, 0.625, 0.5, 0.625, 0.5, 0.75, 0.375, 0.75, 0.625, 0.875, 0.75, 0.875, 0.75, 1.0, 0.625, 1.0, 0.625, 0.625, 0.75, 0.625, 0.75, 0.75, 0.625, 0.75, 0.875, 0.625, 1.0, 0.625, 1.0, 0.75, 0.875, 0.75, 0.75, 0.625, 0.875, 0.625, 0.875, 0.75, 0.75, 0.75, 0.75, 0.5, 0.875, 0.5, 0.875, 0.625, 0.75, 0.625, 0.875, 0.5, 1.0, 0.5, 1.0, 0.625, 0.875, 0.625, 0.5, 0.625, 0.625, 0.625, 0.625, 0.75, 0.5, 0.75, 0.5, 0.5, 0.625, 0.5, 0.625, 0.625, 0.5, 0.625, 0.625, 0.5, 0.75, 0.5, 0.75, 0.625, 0.625, 0.625, 0.5, 0.875, 0.625, 0.875, 0.625, 1.0, 0.5, 1.0, 0.5, 0.75, 0.625, 0.75, 0.625, 0.875, 0.5, 0.875, 0.625, 0.75, 0.75, 0.75, 0.75, 0.875, 0.625, 0.875, 0.25, 0.625, 0.375, 0.625, 0.375, 0.75, 0.25, 0.75, 0.25, 0.5, 0.375, 0.5, 0.375, 0.625, 0.25, 0.625, 0.375, 0.5, 0.5, 0.5, 0.5, 0.625, 0.375, 0.625, 0.0, 0.625, 0.125, 0.625, 0.125, 0.75, 0.0, 0.75, 0.0, 0.5, 0.125, 0.5, 0.125, 0.625, 0.0, 0.625, 0.125, 0.5, 0.25, 0.5, 0.25, 0.625, 0.125, 0.625, 0.0, 0.875, 0.125, 0.875, 0.125, 1.0, 0.0, 1.0, 0.0, 0.75, 0.125, 0.75, 0.125, 0.875, 0.0, 0.875, 0.125, 0.75, 0.25, 0.75, 0.25, 0.875, 0.125, 0.875, 0.25, 0.125, 0.375, 0.125, 0.375, 0.25, 0.25, 0.25, 0.25, 0.0, 0.375, 0.0, 0.375, 0.125, 0.25, 0.125, 0.375, 0.0, 0.5, 0.0, 0.5, 0.125, 0.375, 0.125, 0.0, 0.125, 0.125, 0.125, 0.125, 0.25, 0.0, 0.25, 0.0, 0.0, 0.125, 0.0, 0.125, 0.125, 0.0, 0.125, 0.125, 0.0, 0.25, 0.0, 0.25, 0.125, 0.125, 0.125, 0.0, 0.375, 0.125, 0.375, 0.125, 0.5, 0.0, 0.5, 0.0, 0.25, 0.125, 0.25, 0.125, 0.375, 0.0, 0.375, 0.125, 0.25, 0.25, 0.25, 0.25, 0.375, 0.125, 0.375, 0.75, 0.125, 0.875, 0.125, 0.875, 0.25, 0.75, 0.25, 0.75, 0.0, 0.875, 0.0, 0.875, 0.125, 0.75, 0.125, 0.875, 0.0, 1.0, 0.0, 1.0, 0.125, 0.875, 0.125, 0.5, 0.125, 0.625, 0.125, 0.625, 0.25, 0.5, 0.25, 0.5, 0.0, 0.625, 0.0, 0.625, 0.125, 0.5, 0.125, 0.625, 0.0, 0.75, 0.0, 0.75, 0.125, 0.625, 0.125, 0.5, 0.375, 0.625, 0.375, 0.625, 0.5, 0.5, 0.5, 0.5, 0.25, 0.625, 0.25, 0.625, 0.375, 0.5, 0.375, 0.625, 0.25, 0.75, 0.25, 0.75, 0.375, 0.625, 0.375, 0.75, 0.375, 0.875, 0.375, 0.875, 0.5, 0.75, 0.5, 0.75, 0.25, 0.875, 0.25, 0.875, 0.375, 0.75, 0.375, 0.875, 0.25, 1.0, 0.25, 1.0, 0.375, 0.875, 0.375, 0.25, 0.375, 0.375, 0.375, 0.375, 0.5, 0.25, 0.5, 0.25, 0.25, 0.375, 0.25, 0.375, 0.375, 0.25, 0.375, 0.375, 0.25, 0.5, 0.25, 0.5, 0.375, 0.375, 0.375, 0.25, 0.875, 0.375, 0.875, 0.375, 1.0, 0.25, 1.0, 0.25, 0.75, 0.375, 0.75, 0.375, 0.875, 0.25, 0.875, 0.375, 0.75, 0.5, 0.75, 0.5, 0.875, 0.375, 0.875, 0.75, 0.875, 0.875, 0.875, 0.875, 1.0, 0.75, 1.0, 0.75, 0.75, 0.875, 0.75, 0.875, 0.875, 0.75, 0.875, 0.875, 0.75, 1.0, 0.75, 1.0, 0.875, 0.875, 0.875])
me_plane.use_remesh_fix_poles = True
me_plane.use_remesh_preserve_attributes = False
me_plane.update()

# ---- objects
ob_light = bpy.data.objects.new('Light', light_light)
ob_camera = bpy.data.objects.new('Camera', cam_camera)
ob_cube = bpy.data.objects.new('Cube', me_cube_001)
ob_combinebody = bpy.data.objects.new('CombineBody', me_cube_002)
ob_reel = bpy.data.objects.new('Reel', me_cylinder_001)
ob_wheel_small = bpy.data.objects.new('wheel_small', me_cylinder_002)
ob_whell_big = bpy.data.objects.new('whell_big', me_cylinder_003)
ob_trailer = bpy.data.objects.new('trailer', me_cube_005)
ob_grain_evel = bpy.data.objects.new('grain_evel', me_plane)

# ---- transforms, parenting, visibility, modifiers, constraints
ob_light.location = (4.076, 1.005, 5.904)
ob_light.rotation_euler = (0.6503, 0.05522, 1.866)
ob_light.lock_rotations_4d = False
ob_light.empty_display_type = 'ARROWS'
ob_light.color = (0.0, 0.0, 0.0, 0.0)
ob_light.lineart.crease_threshold = 0.0
ob_camera.location = (7.359, -6.926, 4.958)
ob_camera.rotation_euler = (1.109, 0.0, 0.8149)
ob_camera.lock_rotations_4d = False
ob_camera.empty_display_type = 'ARROWS'
ob_camera.color = (0.0, 0.0, 0.0, 0.0)
ob_camera.display_type = 'WIRE'
ob_camera.lineart.crease_threshold = 0.0
ob_cube.location = (0.0, 0.0, -0.5)
ob_combinebody.location = (0.0, 0.0, 0.0)
_vg = ob_combinebody.vertex_groups.new(name='Group')
_m = ob_combinebody.modifiers.new('Curve', 'CURVE')
ob_reel.location = (9.313e-10, 0.4756, 0.2573)
ob_reel.rotation_euler = (0.0, 1.571, 0.0)
ob_wheel_small.location = (-0.228, -0.2325, 0.07872)
ob_whell_big.location = (-0.2812, 0.1591, 0.117)
ob_trailer.location = (0.01052, 0.01155, -0.008958)
ob_grain_evel.location = (0.0, 0.0, 0.0)

# ---- collection membership
col_collection.objects.link(ob_light)
col_collection.objects.link(ob_camera)
col_collection.objects.link(ob_cube)
col_collection.objects.link(ob_combinebody)
col_collection.objects.link(ob_reel)
col_collection.objects.link(ob_wheel_small)
col_collection.objects.link(ob_whell_big)
col_collection.objects.link(ob_trailer)
col_collection.objects.link(ob_grain_evel)

# ---- scene / render settings (as saved in the file)
scene.camera = ob_camera
scene.frame_start = 1; scene.frame_end = 250; scene.frame_set(1)
scene.render.engine = 'BLENDER_EEVEE_NEXT'
scene.cycles.sampling_pattern = 'TABULATED_SOBOL'
scene.cycles.use_light_tree = False
scene.view_settings.view_transform = 'Filmic'
bpy.context.view_layer.update()
